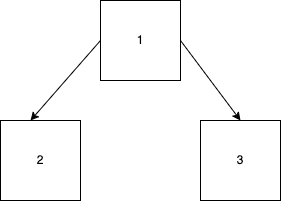

The diagram above was exported from draw.io. Its source (the exported page's mxGraphModel, read from the mxfile embedded in the PNG):
<mxGraphModel dx="813" dy="511" grid="1" gridSize="10" guides="1" tooltips="1" connect="1" arrows="1" fold="1" page="1" pageScale="1" pageWidth="850" pageHeight="1100" math="0" shadow="0">
  <root>
    <mxCell id="0" />
    <mxCell id="1" parent="0" />
    <mxCell id="5" style="edgeStyle=none;html=1;exitX=0;exitY=0.5;exitDx=0;exitDy=0;entryX=0.375;entryY=0;entryDx=0;entryDy=0;entryPerimeter=0;" edge="1" parent="1" source="2" target="3">
      <mxGeometry relative="1" as="geometry" />
    </mxCell>
    <mxCell id="6" style="edgeStyle=none;html=1;exitX=1;exitY=0.5;exitDx=0;exitDy=0;entryX=0.5;entryY=0;entryDx=0;entryDy=0;" edge="1" parent="1" source="2" target="4">
      <mxGeometry relative="1" as="geometry" />
    </mxCell>
    <mxCell id="2" value="1" style="whiteSpace=wrap;html=1;aspect=fixed;" vertex="1" parent="1">
      <mxGeometry x="270" y="40" width="80" height="80" as="geometry" />
    </mxCell>
    <mxCell id="3" value="2" style="whiteSpace=wrap;html=1;aspect=fixed;" vertex="1" parent="1">
      <mxGeometry x="170" y="160" width="80" height="80" as="geometry" />
    </mxCell>
    <mxCell id="4" value="3" style="whiteSpace=wrap;html=1;aspect=fixed;" vertex="1" parent="1">
      <mxGeometry x="370" y="160" width="80" height="80" as="geometry" />
    </mxCell>
  </root>
</mxGraphModel>